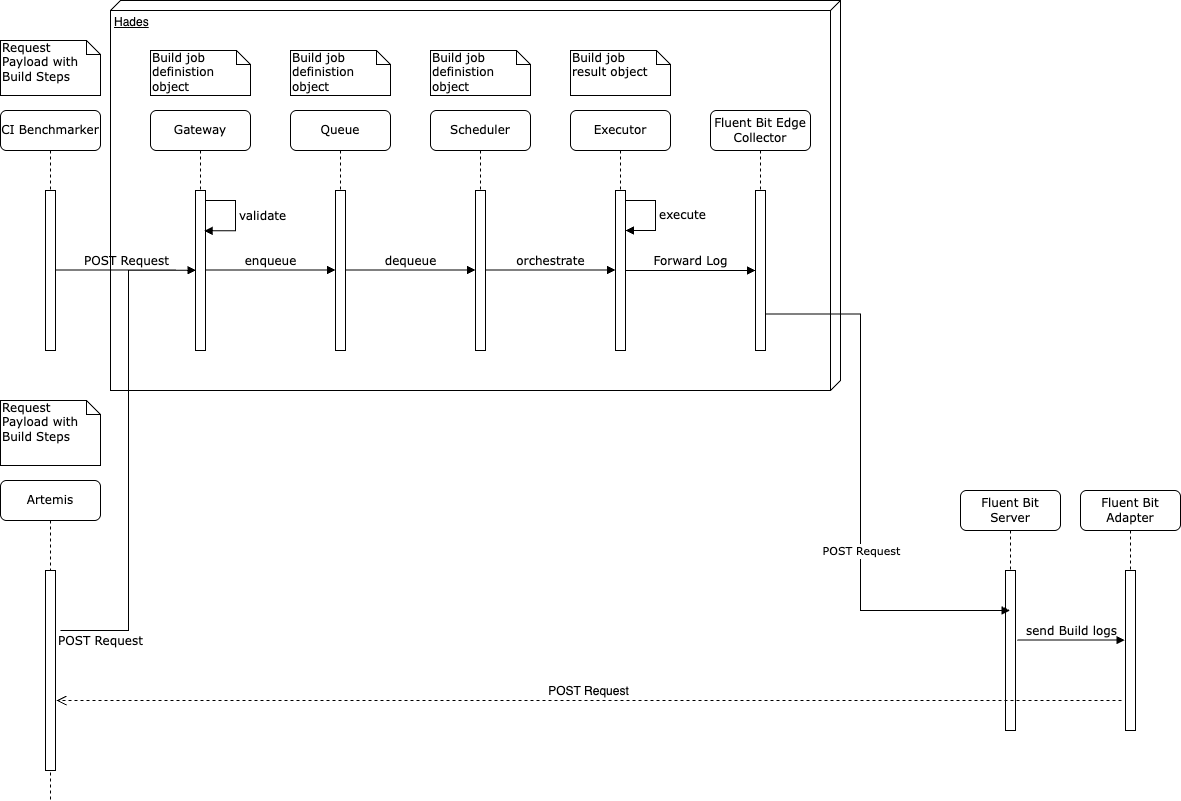

The diagram above was exported from draw.io. Its source (the exported page's mxGraphModel, read from the mxfile embedded in the PNG):
<mxGraphModel dx="1114" dy="766" grid="1" gridSize="10" guides="1" tooltips="1" connect="1" arrows="1" fold="1" page="1" pageScale="1" pageWidth="1100" pageHeight="850" background="none" math="0" shadow="0">
  <root>
    <mxCell id="0" />
    <mxCell id="1" parent="0" />
    <mxCell id="5XBMo2eB5yGucEKTY9Jj-31" value="Hades" style="verticalAlign=top;align=left;spacingTop=8;spacingLeft=2;spacingRight=12;shape=cube;size=10;direction=south;fontStyle=4;html=1;whiteSpace=wrap;" parent="1" vertex="1">
      <mxGeometry x="150" y="10" width="730" height="390" as="geometry" />
    </mxCell>
    <mxCell id="7baba1c4bc27f4b0-8" value="CI Benchmarker" style="shape=umlLifeline;perimeter=lifelinePerimeter;whiteSpace=wrap;html=1;container=1;collapsible=0;recursiveResize=0;outlineConnect=0;rounded=1;shadow=0;comic=0;labelBackgroundColor=none;strokeWidth=1;fontFamily=Verdana;fontSize=12;align=center;" parent="1" vertex="1">
      <mxGeometry x="40" y="120" width="100" height="240" as="geometry" />
    </mxCell>
    <mxCell id="7baba1c4bc27f4b0-9" value="" style="html=1;points=[];perimeter=orthogonalPerimeter;rounded=0;shadow=0;comic=0;labelBackgroundColor=none;strokeWidth=1;fontFamily=Verdana;fontSize=12;align=center;" parent="7baba1c4bc27f4b0-8" vertex="1">
      <mxGeometry x="45" y="80" width="10" height="160" as="geometry" />
    </mxCell>
    <mxCell id="7baba1c4bc27f4b0-40" value="Request Payload with Build Steps" style="shape=note;whiteSpace=wrap;html=1;size=14;verticalAlign=top;align=left;spacingTop=-6;rounded=0;shadow=0;comic=0;labelBackgroundColor=none;strokeWidth=1;fontFamily=Verdana;fontSize=12" parent="1" vertex="1">
      <mxGeometry x="40" y="50" width="100" height="55" as="geometry" />
    </mxCell>
    <mxCell id="5XBMo2eB5yGucEKTY9Jj-1" value="Artemis" style="shape=umlLifeline;perimeter=lifelinePerimeter;whiteSpace=wrap;html=1;container=1;collapsible=0;recursiveResize=0;outlineConnect=0;rounded=1;shadow=0;comic=0;labelBackgroundColor=none;strokeWidth=1;fontFamily=Verdana;fontSize=12;align=center;" parent="1" vertex="1">
      <mxGeometry x="40" y="490" width="100" height="320" as="geometry" />
    </mxCell>
    <mxCell id="5XBMo2eB5yGucEKTY9Jj-2" value="" style="html=1;points=[];perimeter=orthogonalPerimeter;rounded=0;shadow=0;comic=0;labelBackgroundColor=none;strokeWidth=1;fontFamily=Verdana;fontSize=12;align=center;" parent="5XBMo2eB5yGucEKTY9Jj-1" vertex="1">
      <mxGeometry x="45" y="90" width="10" height="200" as="geometry" />
    </mxCell>
    <mxCell id="5XBMo2eB5yGucEKTY9Jj-4" value="Request Payload with Build Steps" style="shape=note;whiteSpace=wrap;html=1;size=14;verticalAlign=top;align=left;spacingTop=-6;rounded=0;shadow=0;comic=0;labelBackgroundColor=none;strokeWidth=1;fontFamily=Verdana;fontSize=12" parent="1" vertex="1">
      <mxGeometry x="40" y="410" width="100" height="65" as="geometry" />
    </mxCell>
    <mxCell id="5XBMo2eB5yGucEKTY9Jj-3" value="POST Request" style="html=1;verticalAlign=bottom;endArrow=block;labelBackgroundColor=none;fontFamily=Verdana;fontSize=12;edgeStyle=elbowEdgeStyle;elbow=horizontal;rounded=0;curved=0;entryX=-0.238;entryY=0.498;entryDx=0;entryDy=0;entryPerimeter=0;" parent="1" edge="1">
      <mxGeometry x="-0.8367" y="-20" relative="1" as="geometry">
        <mxPoint x="100" y="640" as="sourcePoint" />
        <mxPoint x="235.62000000000012" y="279.68000000000006" as="targetPoint" />
        <mxPoint as="offset" />
      </mxGeometry>
    </mxCell>
    <mxCell id="7baba1c4bc27f4b0-11" value="POST Request" style="html=1;verticalAlign=bottom;endArrow=none;entryX=0.137;entryY=0.498;labelBackgroundColor=none;fontFamily=Verdana;fontSize=12;edgeStyle=elbowEdgeStyle;elbow=horizontal;entryDx=0;entryDy=0;entryPerimeter=0;rounded=0;curved=0;startFill=0;" parent="1" target="5XBMo2eB5yGucEKTY9Jj-15" edge="1">
      <mxGeometry relative="1" as="geometry">
        <mxPoint x="95" y="279.5" as="sourcePoint" />
        <mxPoint x="225" y="279.5" as="targetPoint" />
      </mxGeometry>
    </mxCell>
    <mxCell id="5XBMo2eB5yGucEKTY9Jj-14" value="Gateway" style="shape=umlLifeline;perimeter=lifelinePerimeter;whiteSpace=wrap;html=1;container=1;collapsible=0;recursiveResize=0;outlineConnect=0;rounded=1;shadow=0;comic=0;labelBackgroundColor=none;strokeWidth=1;fontFamily=Verdana;fontSize=12;align=center;" parent="1" vertex="1">
      <mxGeometry x="190" y="120" width="100" height="240" as="geometry" />
    </mxCell>
    <mxCell id="5XBMo2eB5yGucEKTY9Jj-15" value="" style="html=1;points=[];perimeter=orthogonalPerimeter;rounded=0;shadow=0;comic=0;labelBackgroundColor=none;strokeWidth=1;fontFamily=Verdana;fontSize=12;align=center;" parent="5XBMo2eB5yGucEKTY9Jj-14" vertex="1">
      <mxGeometry x="45" y="80" width="10" height="160" as="geometry" />
    </mxCell>
    <mxCell id="5XBMo2eB5yGucEKTY9Jj-41" value="&lt;font face=&quot;Verdana&quot; style=&quot;font-size: 12px;&quot;&gt;validate&lt;/font&gt;" style="html=1;align=left;spacingLeft=2;endArrow=block;rounded=0;edgeStyle=orthogonalEdgeStyle;curved=0;rounded=0;entryX=0.875;entryY=0.252;entryDx=0;entryDy=0;entryPerimeter=0;" parent="5XBMo2eB5yGucEKTY9Jj-14" target="5XBMo2eB5yGucEKTY9Jj-15" edge="1">
      <mxGeometry relative="1" as="geometry">
        <mxPoint x="55" y="90" as="sourcePoint" />
        <Array as="points">
          <mxPoint x="85" y="90" />
          <mxPoint x="85" y="120" />
        </Array>
        <mxPoint x="60" y="120.05882352941171" as="targetPoint" />
      </mxGeometry>
    </mxCell>
    <mxCell id="5XBMo2eB5yGucEKTY9Jj-16" value="Build job definistion object" style="shape=note;whiteSpace=wrap;html=1;size=14;verticalAlign=top;align=left;spacingTop=-6;rounded=0;shadow=0;comic=0;labelBackgroundColor=none;strokeWidth=1;fontFamily=Verdana;fontSize=12" parent="1" vertex="1">
      <mxGeometry x="190" y="60" width="100" height="45" as="geometry" />
    </mxCell>
    <mxCell id="5XBMo2eB5yGucEKTY9Jj-17" value="enqueue" style="html=1;verticalAlign=bottom;endArrow=block;entryX=0;entryY=0;labelBackgroundColor=none;fontFamily=Verdana;fontSize=12;edgeStyle=elbowEdgeStyle;elbow=horizontal;" parent="1" edge="1">
      <mxGeometry relative="1" as="geometry">
        <mxPoint x="245" y="279.5" as="sourcePoint" />
        <mxPoint x="375" y="279.5" as="targetPoint" />
      </mxGeometry>
    </mxCell>
    <mxCell id="5XBMo2eB5yGucEKTY9Jj-18" value="Queue" style="shape=umlLifeline;perimeter=lifelinePerimeter;whiteSpace=wrap;html=1;container=1;collapsible=0;recursiveResize=0;outlineConnect=0;rounded=1;shadow=0;comic=0;labelBackgroundColor=none;strokeWidth=1;fontFamily=Verdana;fontSize=12;align=center;" parent="1" vertex="1">
      <mxGeometry x="330" y="120" width="100" height="240" as="geometry" />
    </mxCell>
    <mxCell id="5XBMo2eB5yGucEKTY9Jj-19" value="" style="html=1;points=[];perimeter=orthogonalPerimeter;rounded=0;shadow=0;comic=0;labelBackgroundColor=none;strokeWidth=1;fontFamily=Verdana;fontSize=12;align=center;" parent="5XBMo2eB5yGucEKTY9Jj-18" vertex="1">
      <mxGeometry x="45" y="80" width="10" height="160" as="geometry" />
    </mxCell>
    <mxCell id="5XBMo2eB5yGucEKTY9Jj-20" value="Build job definistion object" style="shape=note;whiteSpace=wrap;html=1;size=14;verticalAlign=top;align=left;spacingTop=-6;rounded=0;shadow=0;comic=0;labelBackgroundColor=none;strokeWidth=1;fontFamily=Verdana;fontSize=12" parent="1" vertex="1">
      <mxGeometry x="330" y="60" width="100" height="45" as="geometry" />
    </mxCell>
    <mxCell id="5XBMo2eB5yGucEKTY9Jj-21" value="dequeue" style="html=1;verticalAlign=bottom;endArrow=block;entryX=0;entryY=0;labelBackgroundColor=none;fontFamily=Verdana;fontSize=12;edgeStyle=elbowEdgeStyle;elbow=horizontal;" parent="1" edge="1">
      <mxGeometry relative="1" as="geometry">
        <mxPoint x="385" y="279.5" as="sourcePoint" />
        <mxPoint x="515" y="279.5" as="targetPoint" />
      </mxGeometry>
    </mxCell>
    <mxCell id="5XBMo2eB5yGucEKTY9Jj-22" value="Scheduler" style="shape=umlLifeline;perimeter=lifelinePerimeter;whiteSpace=wrap;html=1;container=1;collapsible=0;recursiveResize=0;outlineConnect=0;rounded=1;shadow=0;comic=0;labelBackgroundColor=none;strokeWidth=1;fontFamily=Verdana;fontSize=12;align=center;" parent="1" vertex="1">
      <mxGeometry x="470" y="120" width="100" height="240" as="geometry" />
    </mxCell>
    <mxCell id="5XBMo2eB5yGucEKTY9Jj-23" value="" style="html=1;points=[];perimeter=orthogonalPerimeter;rounded=0;shadow=0;comic=0;labelBackgroundColor=none;strokeWidth=1;fontFamily=Verdana;fontSize=12;align=center;" parent="5XBMo2eB5yGucEKTY9Jj-22" vertex="1">
      <mxGeometry x="45" y="80" width="10" height="160" as="geometry" />
    </mxCell>
    <mxCell id="5XBMo2eB5yGucEKTY9Jj-24" value="Build job definistion object" style="shape=note;whiteSpace=wrap;html=1;size=14;verticalAlign=top;align=left;spacingTop=-6;rounded=0;shadow=0;comic=0;labelBackgroundColor=none;strokeWidth=1;fontFamily=Verdana;fontSize=12" parent="1" vertex="1">
      <mxGeometry x="470" y="60" width="100" height="45" as="geometry" />
    </mxCell>
    <mxCell id="5XBMo2eB5yGucEKTY9Jj-25" value="orchestrate" style="html=1;verticalAlign=bottom;endArrow=block;entryX=0;entryY=0;labelBackgroundColor=none;fontFamily=Verdana;fontSize=12;edgeStyle=elbowEdgeStyle;elbow=horizontal;" parent="1" edge="1">
      <mxGeometry relative="1" as="geometry">
        <mxPoint x="525" y="279.5" as="sourcePoint" />
        <mxPoint x="655" y="279.5" as="targetPoint" />
        <mxPoint as="offset" />
      </mxGeometry>
    </mxCell>
    <mxCell id="5XBMo2eB5yGucEKTY9Jj-26" value="Executor" style="shape=umlLifeline;perimeter=lifelinePerimeter;whiteSpace=wrap;html=1;container=1;collapsible=0;recursiveResize=0;outlineConnect=0;rounded=1;shadow=0;comic=0;labelBackgroundColor=none;strokeWidth=1;fontFamily=Verdana;fontSize=12;align=center;" parent="1" vertex="1">
      <mxGeometry x="610" y="120" width="100" height="240" as="geometry" />
    </mxCell>
    <mxCell id="5XBMo2eB5yGucEKTY9Jj-27" value="" style="html=1;points=[];perimeter=orthogonalPerimeter;rounded=0;shadow=0;comic=0;labelBackgroundColor=none;strokeWidth=1;fontFamily=Verdana;fontSize=12;align=center;" parent="5XBMo2eB5yGucEKTY9Jj-26" vertex="1">
      <mxGeometry x="45" y="80" width="10" height="160" as="geometry" />
    </mxCell>
    <mxCell id="sFRdrwkS3Rn59XHLYOnF-18" value="&lt;font face=&quot;Verdana&quot; style=&quot;font-size: 12px;&quot;&gt;execute&lt;/font&gt;" style="html=1;align=left;spacingLeft=2;endArrow=block;rounded=0;edgeStyle=orthogonalEdgeStyle;curved=0;rounded=0;" parent="5XBMo2eB5yGucEKTY9Jj-26" target="5XBMo2eB5yGucEKTY9Jj-27" edge="1">
      <mxGeometry relative="1" as="geometry">
        <mxPoint x="55" y="90" as="sourcePoint" />
        <Array as="points">
          <mxPoint x="85" y="90" />
          <mxPoint x="85" y="120" />
        </Array>
        <mxPoint x="60" y="120.05882352941171" as="targetPoint" />
      </mxGeometry>
    </mxCell>
    <mxCell id="5XBMo2eB5yGucEKTY9Jj-28" value="Build job&amp;nbsp;&lt;div&gt;result object&lt;/div&gt;" style="shape=note;whiteSpace=wrap;html=1;size=14;verticalAlign=top;align=left;spacingTop=-6;rounded=0;shadow=0;comic=0;labelBackgroundColor=none;strokeWidth=1;fontFamily=Verdana;fontSize=12" parent="1" vertex="1">
      <mxGeometry x="610" y="60" width="100" height="45" as="geometry" />
    </mxCell>
    <mxCell id="sFRdrwkS3Rn59XHLYOnF-8" value="Fluent Bit Server" style="shape=umlLifeline;perimeter=lifelinePerimeter;whiteSpace=wrap;html=1;container=1;collapsible=0;recursiveResize=0;outlineConnect=0;rounded=1;shadow=0;comic=0;labelBackgroundColor=none;strokeWidth=1;fontFamily=Verdana;fontSize=12;align=center;" parent="1" vertex="1">
      <mxGeometry x="1000" y="500" width="100" height="240" as="geometry" />
    </mxCell>
    <mxCell id="sFRdrwkS3Rn59XHLYOnF-9" value="" style="html=1;points=[];perimeter=orthogonalPerimeter;rounded=0;shadow=0;comic=0;labelBackgroundColor=none;strokeWidth=1;fontFamily=Verdana;fontSize=12;align=center;" parent="sFRdrwkS3Rn59XHLYOnF-8" vertex="1">
      <mxGeometry x="45" y="80" width="10" height="160" as="geometry" />
    </mxCell>
    <mxCell id="sFRdrwkS3Rn59XHLYOnF-11" value="Fluent Bit Adapter" style="shape=umlLifeline;perimeter=lifelinePerimeter;whiteSpace=wrap;html=1;container=1;collapsible=0;recursiveResize=0;outlineConnect=0;rounded=1;shadow=0;comic=0;labelBackgroundColor=none;strokeWidth=1;fontFamily=Verdana;fontSize=12;align=center;" parent="1" vertex="1">
      <mxGeometry x="1120" y="500" width="100" height="240" as="geometry" />
    </mxCell>
    <mxCell id="sFRdrwkS3Rn59XHLYOnF-12" value="" style="html=1;points=[];perimeter=orthogonalPerimeter;rounded=0;shadow=0;comic=0;labelBackgroundColor=none;strokeWidth=1;fontFamily=Verdana;fontSize=12;align=center;" parent="sFRdrwkS3Rn59XHLYOnF-11" vertex="1">
      <mxGeometry x="45" y="80" width="10" height="160" as="geometry" />
    </mxCell>
    <mxCell id="sFRdrwkS3Rn59XHLYOnF-13" value="&lt;font style=&quot;font-size: 12px;&quot;&gt;POST Request&lt;/font&gt;" style="html=1;verticalAlign=bottom;endArrow=open;dashed=1;endSize=8;curved=0;rounded=0;" parent="sFRdrwkS3Rn59XHLYOnF-11" edge="1">
      <mxGeometry relative="1" as="geometry">
        <mxPoint x="41" y="210" as="sourcePoint" />
        <mxPoint x="-1024" y="210" as="targetPoint" />
      </mxGeometry>
    </mxCell>
    <mxCell id="sFRdrwkS3Rn59XHLYOnF-15" value="send Build logs" style="html=1;verticalAlign=bottom;endArrow=block;labelBackgroundColor=none;fontFamily=Verdana;fontSize=12;edgeStyle=elbowEdgeStyle;elbow=horizontal;exitX=1.167;exitY=0.435;exitDx=0;exitDy=0;exitPerimeter=0;entryX=-0.048;entryY=0.435;entryDx=0;entryDy=0;entryPerimeter=0;" parent="1" source="sFRdrwkS3Rn59XHLYOnF-9" target="sFRdrwkS3Rn59XHLYOnF-12" edge="1">
      <mxGeometry relative="1" as="geometry">
        <mxPoint x="1060" y="650" as="sourcePoint" />
        <mxPoint x="1160" y="650" as="targetPoint" />
      </mxGeometry>
    </mxCell>
    <mxCell id="sFRdrwkS3Rn59XHLYOnF-16" value="" style="html=1;verticalAlign=bottom;endArrow=block;labelBackgroundColor=none;fontFamily=Verdana;fontSize=12;edgeStyle=elbowEdgeStyle;elbow=horizontal;rounded=0;curved=0;exitX=0.941;exitY=0.772;exitDx=0;exitDy=0;exitPerimeter=0;" parent="1" source="sFRdrwkS3Rn59XHLYOnF-20" target="sFRdrwkS3Rn59XHLYOnF-8" edge="1">
      <mxGeometry relative="1" as="geometry">
        <mxPoint x="670" y="280" as="sourcePoint" />
        <mxPoint x="800" y="280" as="targetPoint" />
        <Array as="points">
          <mxPoint x="900" y="470" />
        </Array>
      </mxGeometry>
    </mxCell>
    <mxCell id="5XBMo2eB5yGucEKTY9Jj-40" value="&lt;font face=&quot;Verdana&quot;&gt;POST Request&lt;/font&gt;" style="edgeLabel;html=1;align=center;verticalAlign=middle;resizable=0;points=[];" parent="sFRdrwkS3Rn59XHLYOnF-16" connectable="0" vertex="1">
      <mxGeometry x="0.2288" relative="1" as="geometry">
        <mxPoint as="offset" />
      </mxGeometry>
    </mxCell>
    <mxCell id="sFRdrwkS3Rn59XHLYOnF-19" value="Fluent Bit Edge Collector" style="shape=umlLifeline;perimeter=lifelinePerimeter;whiteSpace=wrap;html=1;container=1;collapsible=0;recursiveResize=0;outlineConnect=0;rounded=1;shadow=0;comic=0;labelBackgroundColor=none;strokeWidth=1;fontFamily=Verdana;fontSize=12;align=center;" parent="1" vertex="1">
      <mxGeometry x="750" y="120" width="100" height="240" as="geometry" />
    </mxCell>
    <mxCell id="sFRdrwkS3Rn59XHLYOnF-20" value="" style="html=1;points=[];perimeter=orthogonalPerimeter;rounded=0;shadow=0;comic=0;labelBackgroundColor=none;strokeWidth=1;fontFamily=Verdana;fontSize=12;align=center;" parent="sFRdrwkS3Rn59XHLYOnF-19" vertex="1">
      <mxGeometry x="45" y="80" width="10" height="160" as="geometry" />
    </mxCell>
    <mxCell id="sFRdrwkS3Rn59XHLYOnF-21" value="Forward Log" style="html=1;verticalAlign=bottom;endArrow=block;entryX=0;entryY=0;labelBackgroundColor=none;fontFamily=Verdana;fontSize=12;edgeStyle=elbowEdgeStyle;elbow=vertical;" parent="1" edge="1">
      <mxGeometry relative="1" as="geometry">
        <mxPoint x="665" y="280" as="sourcePoint" />
        <mxPoint x="795" y="280" as="targetPoint" />
        <mxPoint as="offset" />
      </mxGeometry>
    </mxCell>
  </root>
</mxGraphModel>